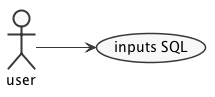

The diagram above was rendered by PlantUML. Its source (embedded in the PNG):
@startuml usecase-input
left to right direction
skinparam packageStyle rectangle
skinparam shadowing false
skinparam monochrome true 
skinparam backgroundColor white

actor user

user --> (inputs SQL)

@enduml